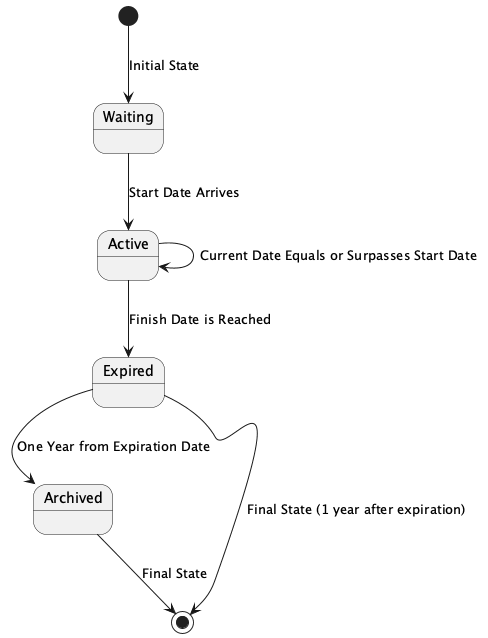

The diagram above was rendered by PlantUML. Its source (embedded in the PNG):
@startuml
state "Waiting" as waiting
state "Active" as active
state "Expired" as expired
state "Archived" as archived

[*] --> waiting : Initial State
waiting --> active : Start Date Arrives
active --> active : Current Date Equals or Surpasses Start Date
active --> expired : Finish Date is Reached
expired --> archived : One Year from Expiration Date
expired --> [*] : Final State (1 year after expiration)
archived --> [*] : Final State

@enduml